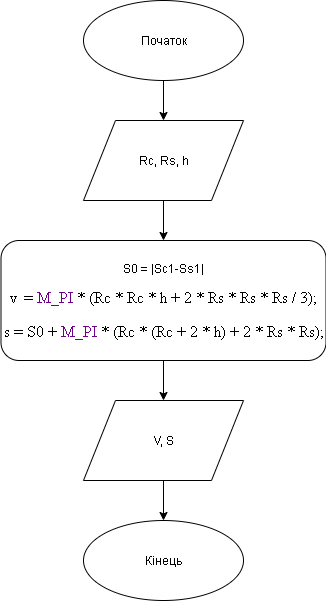

The diagram above was exported from draw.io. Its source (the exported page's mxGraphModel, read from the mxfile embedded in the PNG):
<mxGraphModel dx="1024" dy="566" grid="1" gridSize="10" guides="1" tooltips="1" connect="1" arrows="1" fold="1" page="1" pageScale="1" pageWidth="850" pageHeight="1100" math="0" shadow="0">
  <root>
    <mxCell id="0" />
    <mxCell id="1" parent="0" />
    <mxCell id="0gkHSmxNLY1sJnSHFGU8-3" value="" style="edgeStyle=orthogonalEdgeStyle;rounded=0;orthogonalLoop=1;jettySize=auto;html=1;" edge="1" parent="1" source="0gkHSmxNLY1sJnSHFGU8-1" target="0gkHSmxNLY1sJnSHFGU8-2">
      <mxGeometry relative="1" as="geometry" />
    </mxCell>
    <mxCell id="0gkHSmxNLY1sJnSHFGU8-1" value="Початок" style="ellipse;whiteSpace=wrap;html=1;" vertex="1" parent="1">
      <mxGeometry x="200" y="40" width="160" height="80" as="geometry" />
    </mxCell>
    <mxCell id="0gkHSmxNLY1sJnSHFGU8-5" value="" style="edgeStyle=orthogonalEdgeStyle;rounded=0;orthogonalLoop=1;jettySize=auto;html=1;" edge="1" parent="1" source="0gkHSmxNLY1sJnSHFGU8-2" target="0gkHSmxNLY1sJnSHFGU8-4">
      <mxGeometry relative="1" as="geometry" />
    </mxCell>
    <mxCell id="0gkHSmxNLY1sJnSHFGU8-2" value="Rc, Rs, h" style="shape=parallelogram;perimeter=parallelogramPerimeter;whiteSpace=wrap;html=1;" vertex="1" parent="1">
      <mxGeometry x="200" y="160" width="160" height="80" as="geometry" />
    </mxCell>
    <mxCell id="0gkHSmxNLY1sJnSHFGU8-8" value="" style="edgeStyle=orthogonalEdgeStyle;rounded=0;orthogonalLoop=1;jettySize=auto;html=1;" edge="1" parent="1" source="0gkHSmxNLY1sJnSHFGU8-4" target="0gkHSmxNLY1sJnSHFGU8-7">
      <mxGeometry relative="1" as="geometry" />
    </mxCell>
    <mxCell id="0gkHSmxNLY1sJnSHFGU8-4" value="S0 = |Sc1-Ss1|&lt;br&gt;&lt;p class=&quot;MsoNormal&quot; style=&quot;margin-bottom: 0in ; margin-bottom: 0.0001pt ; line-height: normal&quot;&gt;&lt;span style=&quot;font-size: 12pt ; font-family: &amp;#34;times new roman&amp;#34; , serif&quot;&gt;v&lt;/span&gt;&lt;span style=&quot;font-size: 9.5pt ; font-family: &amp;#34;consolas&amp;#34;&quot;&gt; &lt;/span&gt;&lt;span style=&quot;font-size: 12pt ; font-family: &amp;#34;times new roman&amp;#34; , serif&quot;&gt;= &lt;/span&gt;&lt;span style=&quot;font-size: 12.0pt ; font-family: &amp;#34;times new roman&amp;#34; , serif ; color: #6f008a&quot;&gt;M_PI&lt;/span&gt;&lt;span style=&quot;font-size: 12pt ; font-family: &amp;#34;times new roman&amp;#34; , serif&quot;&gt; * (Rc * Rc * h + 2 * Rs * Rs * Rs / 3);&lt;/span&gt;&lt;/p&gt;&lt;br&gt;&lt;span style=&quot;font-size: 12pt ; font-family: &amp;#34;times new roman&amp;#34; , serif&quot;&gt;s = S0 + &lt;/span&gt;&lt;span style=&quot;font-size: 12pt ; font-family: &amp;#34;times new roman&amp;#34; , serif ; color: rgb(111 , 0 , 138)&quot;&gt;M_PI&lt;/span&gt;&lt;span style=&quot;font-size: 12pt ; font-family: &amp;#34;times new roman&amp;#34; , serif&quot;&gt; * (Rc * (Rc + 2 * h) + 2 * Rs * Rs);&lt;/span&gt;" style="rounded=1;whiteSpace=wrap;html=1;" vertex="1" parent="1">
      <mxGeometry x="117.5" y="280" width="325" height="120" as="geometry" />
    </mxCell>
    <mxCell id="0gkHSmxNLY1sJnSHFGU8-10" value="" style="edgeStyle=orthogonalEdgeStyle;rounded=0;orthogonalLoop=1;jettySize=auto;html=1;" edge="1" parent="1" source="0gkHSmxNLY1sJnSHFGU8-7" target="0gkHSmxNLY1sJnSHFGU8-9">
      <mxGeometry relative="1" as="geometry" />
    </mxCell>
    <mxCell id="0gkHSmxNLY1sJnSHFGU8-7" value="V, S" style="shape=parallelogram;perimeter=parallelogramPerimeter;whiteSpace=wrap;html=1;" vertex="1" parent="1">
      <mxGeometry x="200" y="440" width="160" height="80" as="geometry" />
    </mxCell>
    <mxCell id="0gkHSmxNLY1sJnSHFGU8-9" value="Кінець" style="ellipse;whiteSpace=wrap;html=1;" vertex="1" parent="1">
      <mxGeometry x="200" y="560" width="160" height="80" as="geometry" />
    </mxCell>
  </root>
</mxGraphModel>